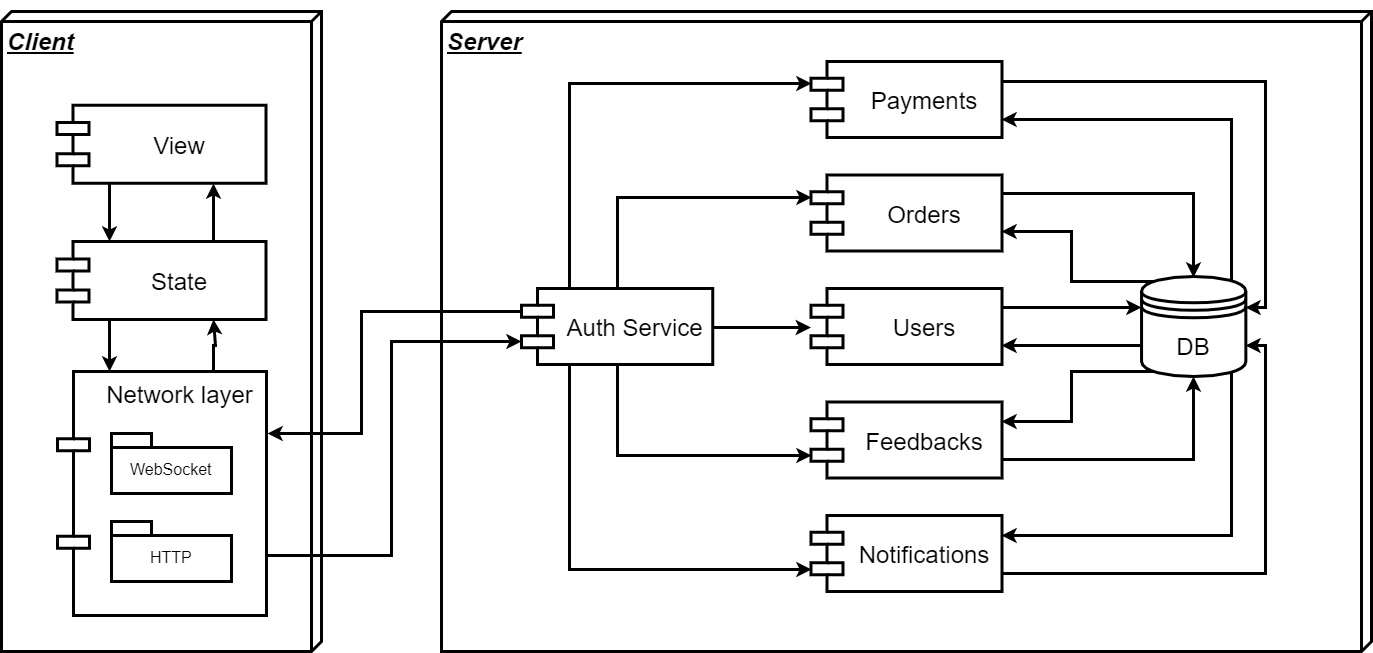

The diagram above was exported from draw.io. Its source (the exported page's mxGraphModel, read from the mxfile embedded in the PNG):
<mxGraphModel dx="1708" dy="872" grid="1" gridSize="10" guides="1" tooltips="1" connect="1" arrows="1" fold="1" page="1" pageScale="1" pageWidth="827" pageHeight="1169" background="#ffffff" math="0" shadow="0">
  <root>
    <mxCell id="0" />
    <mxCell id="1" parent="0" />
    <mxCell id="kurSiK4YTvSG5_sOZzr3-18" value="" style="group;strokeWidth=3;" vertex="1" connectable="0" parent="1">
      <mxGeometry x="20" y="70" width="320" height="640" as="geometry" />
    </mxCell>
    <mxCell id="kurSiK4YTvSG5_sOZzr3-2" value="Client" style="verticalAlign=top;align=left;spacingTop=8;spacingLeft=2;spacingRight=12;shape=cube;size=10;direction=south;fontStyle=7;html=1;fontSize=24;strokeWidth=3;" vertex="1" parent="kurSiK4YTvSG5_sOZzr3-18">
      <mxGeometry width="320" height="639.9999999999999" as="geometry" />
    </mxCell>
    <mxCell id="kurSiK4YTvSG5_sOZzr3-1" value="View" style="shape=component;align=center;spacingLeft=36;fontSize=24;strokeWidth=3;" vertex="1" parent="kurSiK4YTvSG5_sOZzr3-18">
      <mxGeometry x="55.5" y="93.65853658536585" width="209" height="78.04878048780488" as="geometry" />
    </mxCell>
    <mxCell id="kurSiK4YTvSG5_sOZzr3-12" style="edgeStyle=orthogonalEdgeStyle;rounded=0;orthogonalLoop=1;jettySize=auto;html=1;entryX=0.75;entryY=1;entryDx=0;entryDy=0;fontSize=24;exitX=0.75;exitY=0;exitDx=0;exitDy=0;strokeWidth=3;" edge="1" parent="kurSiK4YTvSG5_sOZzr3-18" source="kurSiK4YTvSG5_sOZzr3-7" target="kurSiK4YTvSG5_sOZzr3-1">
      <mxGeometry relative="1" as="geometry" />
    </mxCell>
    <mxCell id="kurSiK4YTvSG5_sOZzr3-7" value="State" style="shape=component;align=center;spacingLeft=36;fontSize=24;strokeWidth=3;" vertex="1" parent="kurSiK4YTvSG5_sOZzr3-18">
      <mxGeometry x="55.5" y="229.97560975609753" width="209" height="78.04878048780488" as="geometry" />
    </mxCell>
    <mxCell id="kurSiK4YTvSG5_sOZzr3-8" value="" style="edgeStyle=orthogonalEdgeStyle;rounded=0;orthogonalLoop=1;jettySize=auto;html=1;fontSize=24;entryX=0.25;entryY=0;entryDx=0;entryDy=0;exitX=0.25;exitY=1;exitDx=0;exitDy=0;strokeWidth=3;" edge="1" parent="kurSiK4YTvSG5_sOZzr3-18" source="kurSiK4YTvSG5_sOZzr3-1" target="kurSiK4YTvSG5_sOZzr3-7">
      <mxGeometry relative="1" as="geometry" />
    </mxCell>
    <mxCell id="kurSiK4YTvSG5_sOZzr3-13" style="edgeStyle=orthogonalEdgeStyle;rounded=0;orthogonalLoop=1;jettySize=auto;html=1;exitX=0.75;exitY=0;exitDx=0;exitDy=0;entryX=0.75;entryY=1;entryDx=0;entryDy=0;fontSize=24;strokeWidth=3;" edge="1" parent="kurSiK4YTvSG5_sOZzr3-18" source="kurSiK4YTvSG5_sOZzr3-9" target="kurSiK4YTvSG5_sOZzr3-7">
      <mxGeometry relative="1" as="geometry">
        <Array as="points">
          <mxPoint x="213" y="334" />
        </Array>
      </mxGeometry>
    </mxCell>
    <mxCell id="kurSiK4YTvSG5_sOZzr3-9" value="Network layer" style="shape=component;align=center;spacingLeft=36;fontSize=24;verticalAlign=top;strokeWidth=3;" vertex="1" parent="kurSiK4YTvSG5_sOZzr3-18">
      <mxGeometry x="56" y="360" width="209" height="244" as="geometry" />
    </mxCell>
    <mxCell id="kurSiK4YTvSG5_sOZzr3-10" value="" style="edgeStyle=orthogonalEdgeStyle;rounded=0;orthogonalLoop=1;jettySize=auto;html=1;fontSize=24;exitX=0.25;exitY=1;exitDx=0;exitDy=0;entryX=0.25;entryY=0;entryDx=0;entryDy=0;strokeWidth=3;" edge="1" parent="kurSiK4YTvSG5_sOZzr3-18" source="kurSiK4YTvSG5_sOZzr3-7" target="kurSiK4YTvSG5_sOZzr3-9">
      <mxGeometry relative="1" as="geometry">
        <Array as="points">
          <mxPoint x="108" y="334" />
        </Array>
      </mxGeometry>
    </mxCell>
    <mxCell id="kurSiK4YTvSG5_sOZzr3-20" value="WebSocket" style="shape=folder;fontStyle=0;spacingTop=10;tabWidth=40;tabHeight=14;tabPosition=left;html=1;fontSize=16;align=center;strokeWidth=3;" vertex="1" parent="kurSiK4YTvSG5_sOZzr3-18">
      <mxGeometry x="110" y="422" width="120" height="60" as="geometry" />
    </mxCell>
    <mxCell id="kurSiK4YTvSG5_sOZzr3-31" value="HTTP" style="shape=folder;fontStyle=0;spacingTop=10;tabWidth=40;tabHeight=14;tabPosition=left;html=1;fontSize=16;align=center;strokeWidth=3;" vertex="1" parent="kurSiK4YTvSG5_sOZzr3-18">
      <mxGeometry x="110" y="510" width="120" height="60" as="geometry" />
    </mxCell>
    <mxCell id="kurSiK4YTvSG5_sOZzr3-33" value="DB" style="group;strokeWidth=3;" vertex="1" connectable="0" parent="1">
      <mxGeometry x="460" y="60" width="930" height="650" as="geometry" />
    </mxCell>
    <mxCell id="kurSiK4YTvSG5_sOZzr3-34" value="Server" style="verticalAlign=top;align=left;spacingTop=8;spacingLeft=2;spacingRight=12;shape=cube;size=10;direction=south;fontStyle=7;html=1;fontSize=24;strokeWidth=3;" vertex="1" parent="kurSiK4YTvSG5_sOZzr3-33">
      <mxGeometry y="10" width="930" height="640" as="geometry" />
    </mxCell>
    <mxCell id="kurSiK4YTvSG5_sOZzr3-89" style="edgeStyle=orthogonalEdgeStyle;rounded=0;orthogonalLoop=1;jettySize=auto;html=1;exitX=0.25;exitY=0;exitDx=0;exitDy=0;entryX=0;entryY=0.3;entryDx=0;entryDy=0;fontSize=16;strokeWidth=3;" edge="1" parent="kurSiK4YTvSG5_sOZzr3-33" source="kurSiK4YTvSG5_sOZzr3-35" target="kurSiK4YTvSG5_sOZzr3-62">
      <mxGeometry relative="1" as="geometry" />
    </mxCell>
    <mxCell id="kurSiK4YTvSG5_sOZzr3-90" style="edgeStyle=orthogonalEdgeStyle;rounded=0;orthogonalLoop=1;jettySize=auto;html=1;exitX=0.5;exitY=0;exitDx=0;exitDy=0;entryX=0;entryY=0.3;entryDx=0;entryDy=0;fontSize=16;strokeWidth=3;" edge="1" parent="kurSiK4YTvSG5_sOZzr3-33" source="kurSiK4YTvSG5_sOZzr3-35" target="kurSiK4YTvSG5_sOZzr3-65">
      <mxGeometry relative="1" as="geometry" />
    </mxCell>
    <mxCell id="kurSiK4YTvSG5_sOZzr3-91" style="edgeStyle=orthogonalEdgeStyle;rounded=0;orthogonalLoop=1;jettySize=auto;html=1;exitX=0.25;exitY=1;exitDx=0;exitDy=0;entryX=0;entryY=0.7;entryDx=0;entryDy=0;fontSize=16;strokeWidth=3;" edge="1" parent="kurSiK4YTvSG5_sOZzr3-33" source="kurSiK4YTvSG5_sOZzr3-35" target="kurSiK4YTvSG5_sOZzr3-73">
      <mxGeometry relative="1" as="geometry" />
    </mxCell>
    <mxCell id="kurSiK4YTvSG5_sOZzr3-92" style="edgeStyle=orthogonalEdgeStyle;rounded=0;orthogonalLoop=1;jettySize=auto;html=1;exitX=0.5;exitY=1;exitDx=0;exitDy=0;entryX=0;entryY=0.7;entryDx=0;entryDy=0;fontSize=16;strokeWidth=3;" edge="1" parent="kurSiK4YTvSG5_sOZzr3-33" source="kurSiK4YTvSG5_sOZzr3-35" target="kurSiK4YTvSG5_sOZzr3-75">
      <mxGeometry relative="1" as="geometry" />
    </mxCell>
    <mxCell id="kurSiK4YTvSG5_sOZzr3-94" style="edgeStyle=orthogonalEdgeStyle;rounded=0;orthogonalLoop=1;jettySize=auto;html=1;exitX=1;exitY=0.5;exitDx=0;exitDy=0;fontSize=16;strokeWidth=3;" edge="1" parent="kurSiK4YTvSG5_sOZzr3-33" source="kurSiK4YTvSG5_sOZzr3-35" target="kurSiK4YTvSG5_sOZzr3-71">
      <mxGeometry relative="1" as="geometry" />
    </mxCell>
    <mxCell id="kurSiK4YTvSG5_sOZzr3-35" value="Auth Service" style="shape=component;align=center;spacingLeft=36;fontSize=24;strokeWidth=3;" vertex="1" parent="kurSiK4YTvSG5_sOZzr3-33">
      <mxGeometry x="79.95794392523365" y="287" width="191.21495327102804" height="76" as="geometry" />
    </mxCell>
    <mxCell id="kurSiK4YTvSG5_sOZzr3-112" style="edgeStyle=orthogonalEdgeStyle;rounded=0;orthogonalLoop=1;jettySize=auto;html=1;exitX=1;exitY=0.75;exitDx=0;exitDy=0;fontSize=16;strokeWidth=3;" edge="1" parent="kurSiK4YTvSG5_sOZzr3-33" source="kurSiK4YTvSG5_sOZzr3-75" target="kurSiK4YTvSG5_sOZzr3-59">
      <mxGeometry relative="1" as="geometry" />
    </mxCell>
    <mxCell id="kurSiK4YTvSG5_sOZzr3-75" value="Feedbacks" style="shape=component;align=center;spacingLeft=36;fontSize=24;strokeWidth=3;" vertex="1" parent="kurSiK4YTvSG5_sOZzr3-33">
      <mxGeometry x="369.39252336448595" y="400.5" width="191.21495327102804" height="76" as="geometry" />
    </mxCell>
    <mxCell id="kurSiK4YTvSG5_sOZzr3-110" style="edgeStyle=orthogonalEdgeStyle;rounded=0;orthogonalLoop=1;jettySize=auto;html=1;exitX=1;exitY=0.75;exitDx=0;exitDy=0;entryX=1;entryY=0.7;entryDx=0;entryDy=0;fontSize=16;strokeWidth=3;" edge="1" parent="kurSiK4YTvSG5_sOZzr3-33" source="kurSiK4YTvSG5_sOZzr3-73" target="kurSiK4YTvSG5_sOZzr3-59">
      <mxGeometry relative="1" as="geometry" />
    </mxCell>
    <mxCell id="kurSiK4YTvSG5_sOZzr3-73" value="Notifications" style="shape=component;align=center;spacingLeft=36;fontSize=24;strokeWidth=3;" vertex="1" parent="kurSiK4YTvSG5_sOZzr3-33">
      <mxGeometry x="369.39252336448595" y="514" width="191.21495327102804" height="76" as="geometry" />
    </mxCell>
    <mxCell id="kurSiK4YTvSG5_sOZzr3-114" style="edgeStyle=orthogonalEdgeStyle;rounded=0;orthogonalLoop=1;jettySize=auto;html=1;exitX=1;exitY=0.25;exitDx=0;exitDy=0;entryX=0;entryY=0.3;entryDx=0;entryDy=0;fontSize=16;strokeWidth=3;" edge="1" parent="kurSiK4YTvSG5_sOZzr3-33" source="kurSiK4YTvSG5_sOZzr3-71" target="kurSiK4YTvSG5_sOZzr3-59">
      <mxGeometry relative="1" as="geometry">
        <Array as="points">
          <mxPoint x="630" y="306" />
        </Array>
      </mxGeometry>
    </mxCell>
    <mxCell id="kurSiK4YTvSG5_sOZzr3-71" value="Users" style="shape=component;align=center;spacingLeft=36;fontSize=24;strokeWidth=3;" vertex="1" parent="kurSiK4YTvSG5_sOZzr3-33">
      <mxGeometry x="369.39252336448595" y="287" width="191.21495327102804" height="76" as="geometry" />
    </mxCell>
    <mxCell id="kurSiK4YTvSG5_sOZzr3-108" style="edgeStyle=orthogonalEdgeStyle;rounded=0;orthogonalLoop=1;jettySize=auto;html=1;exitX=1;exitY=0.25;exitDx=0;exitDy=0;entryX=0.5;entryY=0;entryDx=0;entryDy=0;fontSize=16;strokeWidth=3;" edge="1" parent="kurSiK4YTvSG5_sOZzr3-33" source="kurSiK4YTvSG5_sOZzr3-65" target="kurSiK4YTvSG5_sOZzr3-59">
      <mxGeometry relative="1" as="geometry" />
    </mxCell>
    <mxCell id="kurSiK4YTvSG5_sOZzr3-65" value="Orders" style="shape=component;align=center;spacingLeft=36;fontSize=24;strokeWidth=3;" vertex="1" parent="kurSiK4YTvSG5_sOZzr3-33">
      <mxGeometry x="369.39252336448595" y="173.5" width="191.21495327102804" height="76" as="geometry" />
    </mxCell>
    <mxCell id="kurSiK4YTvSG5_sOZzr3-105" style="edgeStyle=orthogonalEdgeStyle;rounded=0;orthogonalLoop=1;jettySize=auto;html=1;exitX=1;exitY=0.25;exitDx=0;exitDy=0;entryX=1;entryY=0.3;entryDx=0;entryDy=0;fontSize=16;strokeWidth=3;" edge="1" parent="kurSiK4YTvSG5_sOZzr3-33" source="kurSiK4YTvSG5_sOZzr3-62" target="kurSiK4YTvSG5_sOZzr3-59">
      <mxGeometry relative="1" as="geometry" />
    </mxCell>
    <mxCell id="kurSiK4YTvSG5_sOZzr3-62" value="Payments" style="shape=component;align=center;spacingLeft=36;fontSize=24;strokeWidth=3;" vertex="1" parent="kurSiK4YTvSG5_sOZzr3-33">
      <mxGeometry x="369.39252336448595" y="60" width="191.21495327102804" height="76" as="geometry" />
    </mxCell>
    <mxCell id="kurSiK4YTvSG5_sOZzr3-107" style="edgeStyle=orthogonalEdgeStyle;rounded=0;orthogonalLoop=1;jettySize=auto;html=1;exitX=0.85;exitY=0.05;exitDx=0;exitDy=0;exitPerimeter=0;entryX=1;entryY=0.75;entryDx=0;entryDy=0;fontSize=16;strokeWidth=3;" edge="1" parent="kurSiK4YTvSG5_sOZzr3-33" source="kurSiK4YTvSG5_sOZzr3-59" target="kurSiK4YTvSG5_sOZzr3-62">
      <mxGeometry relative="1" as="geometry">
        <Array as="points">
          <mxPoint x="789" y="117" />
        </Array>
      </mxGeometry>
    </mxCell>
    <mxCell id="kurSiK4YTvSG5_sOZzr3-109" style="edgeStyle=orthogonalEdgeStyle;rounded=0;orthogonalLoop=1;jettySize=auto;html=1;exitX=0.15;exitY=0.05;exitDx=0;exitDy=0;exitPerimeter=0;entryX=1;entryY=0.75;entryDx=0;entryDy=0;fontSize=16;strokeWidth=3;" edge="1" parent="kurSiK4YTvSG5_sOZzr3-33" source="kurSiK4YTvSG5_sOZzr3-59" target="kurSiK4YTvSG5_sOZzr3-65">
      <mxGeometry relative="1" as="geometry" />
    </mxCell>
    <mxCell id="kurSiK4YTvSG5_sOZzr3-111" style="edgeStyle=orthogonalEdgeStyle;rounded=0;orthogonalLoop=1;jettySize=auto;html=1;exitX=0.85;exitY=0.95;exitDx=0;exitDy=0;exitPerimeter=0;entryX=1;entryY=0.25;entryDx=0;entryDy=0;fontSize=16;strokeWidth=3;" edge="1" parent="kurSiK4YTvSG5_sOZzr3-33" source="kurSiK4YTvSG5_sOZzr3-59" target="kurSiK4YTvSG5_sOZzr3-73">
      <mxGeometry relative="1" as="geometry">
        <Array as="points">
          <mxPoint x="789" y="533" />
        </Array>
      </mxGeometry>
    </mxCell>
    <mxCell id="kurSiK4YTvSG5_sOZzr3-113" style="edgeStyle=orthogonalEdgeStyle;rounded=0;orthogonalLoop=1;jettySize=auto;html=1;exitX=0.15;exitY=0.95;exitDx=0;exitDy=0;exitPerimeter=0;entryX=1;entryY=0.25;entryDx=0;entryDy=0;fontSize=16;strokeWidth=3;" edge="1" parent="kurSiK4YTvSG5_sOZzr3-33" source="kurSiK4YTvSG5_sOZzr3-59" target="kurSiK4YTvSG5_sOZzr3-75">
      <mxGeometry relative="1" as="geometry" />
    </mxCell>
    <mxCell id="kurSiK4YTvSG5_sOZzr3-115" style="edgeStyle=orthogonalEdgeStyle;rounded=0;orthogonalLoop=1;jettySize=auto;html=1;exitX=0;exitY=0.7;exitDx=0;exitDy=0;entryX=1;entryY=0.75;entryDx=0;entryDy=0;fontSize=16;strokeWidth=3;" edge="1" parent="kurSiK4YTvSG5_sOZzr3-33" source="kurSiK4YTvSG5_sOZzr3-59" target="kurSiK4YTvSG5_sOZzr3-71">
      <mxGeometry relative="1" as="geometry">
        <Array as="points">
          <mxPoint x="700" y="344" />
        </Array>
      </mxGeometry>
    </mxCell>
    <mxCell id="kurSiK4YTvSG5_sOZzr3-59" value="&lt;font style=&quot;font-size: 24px&quot;&gt;DB&lt;/font&gt;" style="shape=datastore;whiteSpace=wrap;html=1;fontSize=16;align=center;strokeWidth=3;" vertex="1" parent="kurSiK4YTvSG5_sOZzr3-33">
      <mxGeometry x="700.0514018691589" y="275" width="104.29906542056075" height="100" as="geometry" />
    </mxCell>
    <mxCell id="kurSiK4YTvSG5_sOZzr3-116" style="edgeStyle=orthogonalEdgeStyle;rounded=0;orthogonalLoop=1;jettySize=auto;html=1;exitX=0;exitY=0.3;exitDx=0;exitDy=0;entryX=1;entryY=0.25;entryDx=0;entryDy=0;fontSize=16;strokeWidth=3;" edge="1" parent="1" source="kurSiK4YTvSG5_sOZzr3-35" target="kurSiK4YTvSG5_sOZzr3-9">
      <mxGeometry relative="1" as="geometry">
        <Array as="points">
          <mxPoint x="380" y="370" />
          <mxPoint x="380" y="492" />
        </Array>
      </mxGeometry>
    </mxCell>
    <mxCell id="kurSiK4YTvSG5_sOZzr3-117" style="edgeStyle=orthogonalEdgeStyle;rounded=0;orthogonalLoop=1;jettySize=auto;html=1;exitX=1;exitY=0.75;exitDx=0;exitDy=0;entryX=0;entryY=0.7;entryDx=0;entryDy=0;fontSize=16;strokeWidth=3;" edge="1" parent="1" source="kurSiK4YTvSG5_sOZzr3-9" target="kurSiK4YTvSG5_sOZzr3-35">
      <mxGeometry relative="1" as="geometry">
        <Array as="points">
          <mxPoint x="410" y="614" />
          <mxPoint x="410" y="400" />
        </Array>
      </mxGeometry>
    </mxCell>
  </root>
</mxGraphModel>